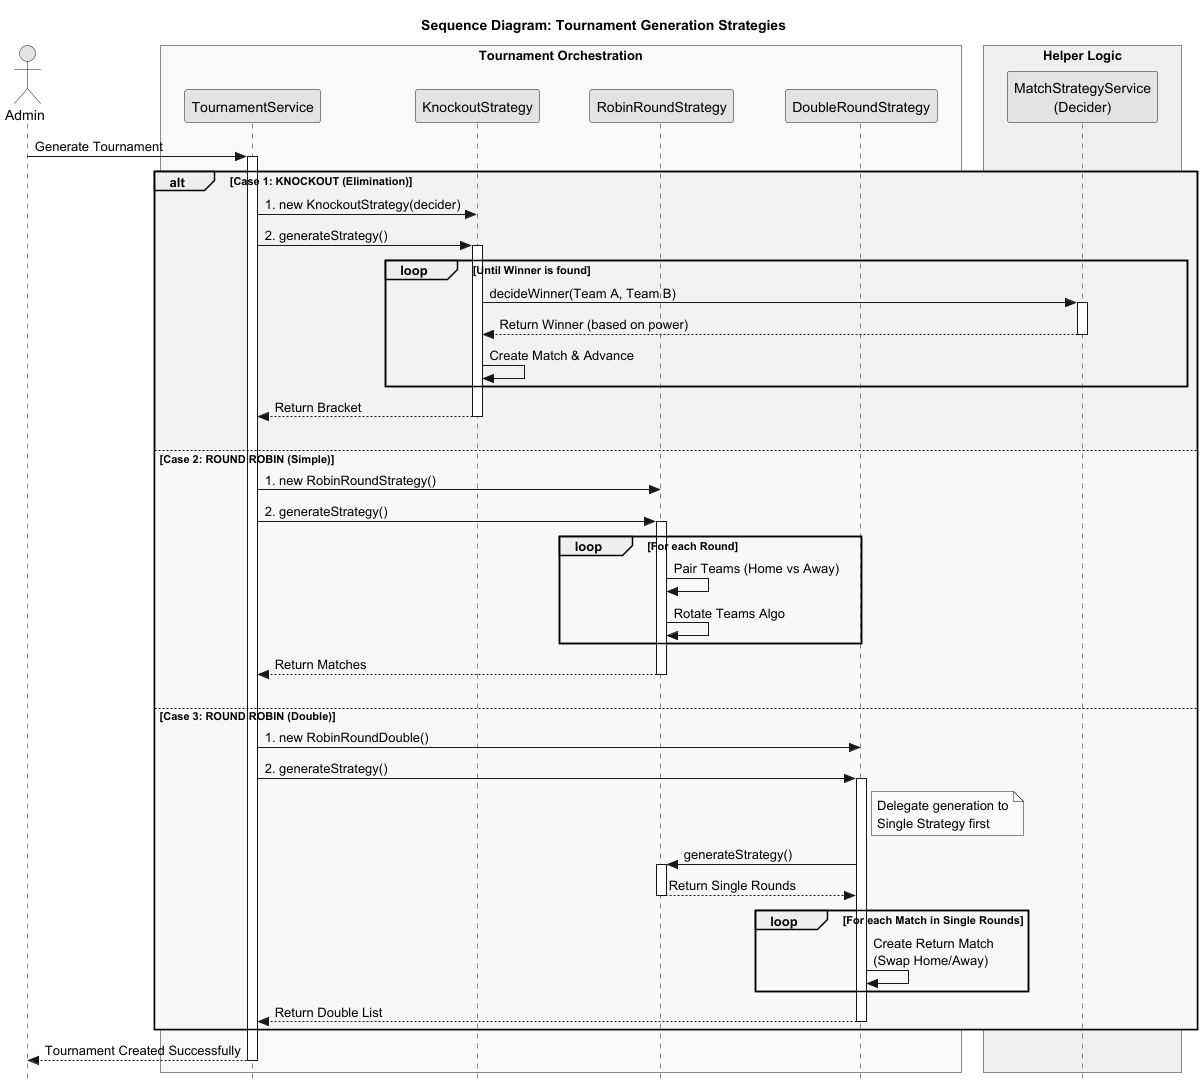

The diagram above was rendered by PlantUML. Its source (embedded in the PNG):
@startuml
skinparam monochrome true
skinparam shadowing false
skinparam style strictuml
skinparam linetype ortho
skinparam ParticipantPadding 20
skinparam BoxPadding 10

title Sequence Diagram: Tournament Generation Strategies

actor "Admin" as User

box "Tournament Orchestration" #F9F9F9
    participant "TournamentService" as Service
    participant "KnockoutStrategy" as Knockout
    participant "RobinRoundStrategy" as SingleRR
    participant "DoubleRoundStrategy" as DoubleRR
end box

box "Helper Logic" #EFEFEF
    participant "MatchStrategyService\n(Decider)" as Decider
end box

User -> Service: Generate Tournament
activate Service

alt #EBF5FB Case 1: KNOCKOUT (Elimination)
    
    Service -> Knockout: 1. new KnockoutStrategy(decider)
    Service -> Knockout: 2. generateStrategy()
    activate Knockout
    
    loop Until Winner is found
        Knockout -> Decider: decideWinner(Team A, Team B)
        activate Decider
        Decider --> Knockout: Return Winner (based on power)
        deactivate Decider
        
        Knockout -> Knockout: Create Match & Advance
    end
    
    Knockout --> Service: Return Bracket
    deactivate Knockout

    |||

else #F4FBF5 Case 2: ROUND ROBIN (Simple)

    Service -> SingleRR: 1. new RobinRoundStrategy()
    Service -> SingleRR: 2. generateStrategy()
    activate SingleRR
    
    loop For each Round
        SingleRR -> SingleRR: Pair Teams (Home vs Away)
        SingleRR -> SingleRR: Rotate Teams Algo
    end
    
    SingleRR --> Service: Return Matches
    deactivate SingleRR

    |||

else #FEF9E7 Case 3: ROUND ROBIN (Double)

    Service -> DoubleRR: 1. new RobinRoundDouble()
    Service -> DoubleRR: 2. generateStrategy()
    activate DoubleRR
    
    note right of DoubleRR
      Delegate generation to
      Single Strategy first
    end note
    
    DoubleRR -> SingleRR: generateStrategy()
    activate SingleRR
    SingleRR --> DoubleRR: Return Single Rounds
    deactivate SingleRR
    
    loop For each Match in Single Rounds
        DoubleRR -> DoubleRR: Create Return Match\n(Swap Home/Away)
    end
    
    DoubleRR --> Service: Return Double List
    deactivate DoubleRR

end

Service --> User: Tournament Created Successfully
deactivate Service

@enduml